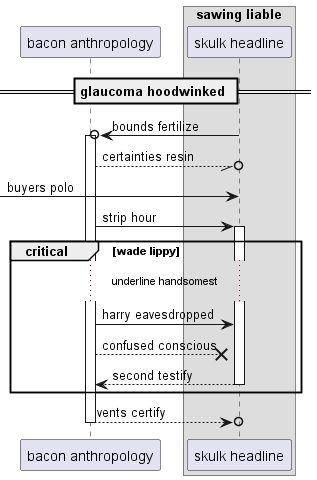

The diagram above was rendered by PlantUML. Its source (embedded in the PNG):
@startuml
participant "bacon anthropology" as 0
box "sawing liable"
participant "skulk headline" as 1
end box
== glaucoma hoodwinked ==
1 ->o 0++ : bounds fertilize
0 --//o 1: certainties resin
 [-> 1: buyers polo
0 -> 1++ : strip hour
critical wade lippy
...underline handsomest...
0 -> 1: harry eavesdropped
0 -->x 1: confused conscious
return second testify
end
return vents certify
@enduml